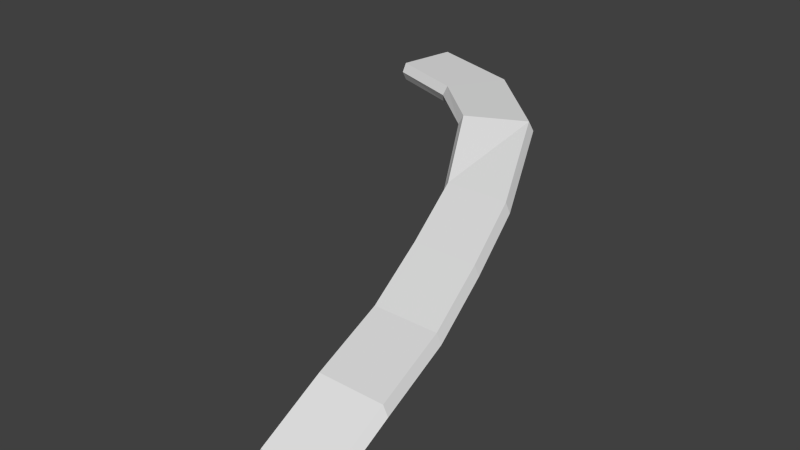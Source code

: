 # Source: Test1.model.blend  (saved by Blender 2.64.0; exported with 4.5.12 LTS)
import bpy
from mathutils import Matrix  # noqa: F401  (used for matrix-valued properties, if any)

bpy.ops.wm.read_factory_settings(use_empty=True)
scene = bpy.context.scene
scene.name = 'Scene'

# ---- collections
col_collection_1 = bpy.data.collections.new('Collection 1'); scene.collection.children.link(col_collection_1)

# ---- materials (node trees are filled in below, after node groups)
mat_material = bpy.data.materials.new('Material')
mat_material.alpha_threshold = 0.0
mat_material.use_transparent_shadow = False
mat_material.roughness = 0.5
mat_material.line_color = (0.0, 0.0, 0.0, 1.0)

# ---- material node trees

# ---- world
world_world = bpy.data.worlds.new('World'); scene.world = world_world
world_world.color = (0.05088, 0.05088, 0.05088)
world_world.use_sun_shadow = False
world_world.sun_shadow_jitter_overblur = 0.0
world_world.cycles.sampling_method = 'MANUAL'
world_world.cycles.sample_map_resolution = 256

# ---- meshes
me_cube = bpy.data.meshes.new('Cube')
me_cube.from_pydata([(1.0, 2.108, 0.4021), (1.0, 0.1081, -0.6501), (-1.0, 0.1081, -0.6501), (-1.0, 2.108, 0.4021), (1.0, 2.108, 0.985), (-1.148, 2.108, 0.6936), (-1.148, 0.1081, -0.3586), (1.148, 0.1081, -0.3586), (1.148, 2.108, 0.6936), (-1.597, 4.648, 1.193), (0.6977, 4.648, 1.193), (0.5502, 4.648, 0.9012), (-1.45, 4.648, 0.9012), (0.5502, 4.648, 1.484), (-0.0539, 6.988, 1.573), (-2.054, 6.988, 1.573), (-0.0539, 6.988, 2.156), (-2.054, 6.988, 2.156), (-2.201, 6.988, 1.864), (0.09364, 6.988, 1.864), (-0.7815, 9.381, 2.253), (-2.782, 9.381, 2.253), (-0.7815, 9.381, 2.836), (-2.929, 9.381, 2.544), (-0.634, 9.381, 2.544), (-2.393, 12.82, 3.16), (-4.195, 11.95, 3.16), (-2.393, 12.82, 3.743), (-4.195, 11.95, 3.743), (-4.328, 11.89, 3.452), (-2.26, 12.88, 3.452), (-5.107, 15.4, 3.16), (-6.157, 13.7, 3.16), (-6.157, 13.7, 3.743), (-6.234, 13.57, 3.452), (-5.03, 15.53, 3.452), (-8.334, 16.52, 3.134), (-8.593, 14.54, 3.187), (-8.344, 16.54, 3.716), (-8.604, 14.55, 3.77), (-8.617, 14.4, 3.482), (-8.32, 16.67, 3.421), (1.0, 0.1081, -0.06719), (-1.0, 0.1081, -0.06719), (-1.0, 2.108, 0.985), (-1.45, 4.648, 1.484), (-2.782, 9.381, 2.836), (-5.107, 15.4, 3.743)], [], [(0, 1, 2, 3), (0, 8, 7, 1), (1, 7, 6, 2), (2, 6, 5, 3), (11, 12, 15, 14), (19, 14, 20, 24), (20, 21, 26, 25), (24, 22, 16, 19), (23, 21, 15, 18), (14, 15, 21, 20), (30, 25, 31, 35), (24, 20, 25, 30), (30, 27, 22, 24), (29, 26, 21, 23), (31, 32, 37, 36), (34, 32, 26, 29), (25, 26, 32, 31), (29, 28, 33, 34), (41, 36, 37, 40), (38, 41, 40, 39), (34, 33, 39, 40), (35, 31, 36, 41), (40, 37, 32, 34), (8, 0, 11, 10), (9, 12, 3, 5), (0, 3, 12, 11), (10, 13, 4, 8), (10, 11, 14, 19), (19, 16, 13, 10), (18, 15, 12, 9), (9, 45, 17, 18), (16, 17, 45, 13), (13, 45, 44, 4), (41, 38, 47, 35), (47, 33, 28, 27), (38, 39, 33, 47), (23, 46, 28, 29), (35, 47, 27, 30), (22, 46, 17, 16), (27, 28, 46, 22), (18, 17, 46, 23), (5, 44, 45, 9), (6, 43, 44, 5), (7, 42, 43, 6), (8, 4, 42, 7), (4, 44, 43, 42)])
me_cube.materials.append(mat_material)
me_cube.use_remesh_preserve_volume = False
me_cube.use_remesh_preserve_attributes = False
me_cube.use_mirror_vertex_groups = False
me_cube.update()

# ---- objects
ob_cube = bpy.data.objects.new('Cube', me_cube)

# ---- transforms, parenting, visibility, modifiers, constraints
ob_cube.location = (0.0, 0.0, 0.0)
ob_cube.lock_rotations_4d = False
ob_cube.empty_display_type = 'ARROWS'
ob_cube.lineart.crease_threshold = 0.0

# ---- collection membership
col_collection_1.objects.link(ob_cube)

# ---- scene / render settings (as saved in the file)
scene.frame_start = 1; scene.frame_end = 250; scene.frame_set(1)
scene.render.engine = 'BLENDER_EEVEE_NEXT'
scene.render.image_settings.color_mode = 'RGB'
scene.render.image_settings.compression = 90
scene.render.resolution_percentage = 50
scene.render.dither_intensity = 0.0
scene.render.bake_margin = 2
scene.render.bake_bias = 0.0
scene.cycles.use_denoising = False
scene.cycles.samples = 10
scene.cycles.sampling_pattern = 'TABULATED_SOBOL'
scene.cycles.light_sampling_threshold = 0.0
scene.cycles.use_adaptive_sampling = False
scene.cycles.use_light_tree = False
scene.cycles.blur_glossy = 0.0
scene.cycles.volume_bounces = 1
scene.cycles.pixel_filter_type = 'GAUSSIAN'
scene.cycles.sample_clamp_indirect = 0.0
scene.view_settings.view_transform = 'Standard'
bpy.context.view_layer.update()

# ---- added for rendering (the .blend has no active camera and no usable light): camera, sun
cam_auto = bpy.data.cameras.new('AutoCamera')
cam_auto.lens = 50.0
cam_auto.sensor_width = 36.0
cam_auto.clip_end = 1000.0
ob_auto_camera = bpy.data.objects.new('AutoCamera', cam_auto)
scene.collection.objects.link(ob_auto_camera)
ob_auto_camera.location = (14.5204, -13.5156, 16.164)
ob_auto_camera.rotation_euler = (1.09748, -7.21219e-08, 0.694738)
scene.camera = ob_auto_camera
light_auto_sun = bpy.data.lights.new('AutoSun', 'SUN')
light_auto_sun.energy = 3.0
light_auto_sun.angle = 0.0523599
ob_auto_sun = bpy.data.objects.new('AutoSun', light_auto_sun)
scene.collection.objects.link(ob_auto_sun)
ob_auto_sun.rotation_euler = (0.872665, 0.174533, 0.523599)
bpy.context.view_layer.update()
